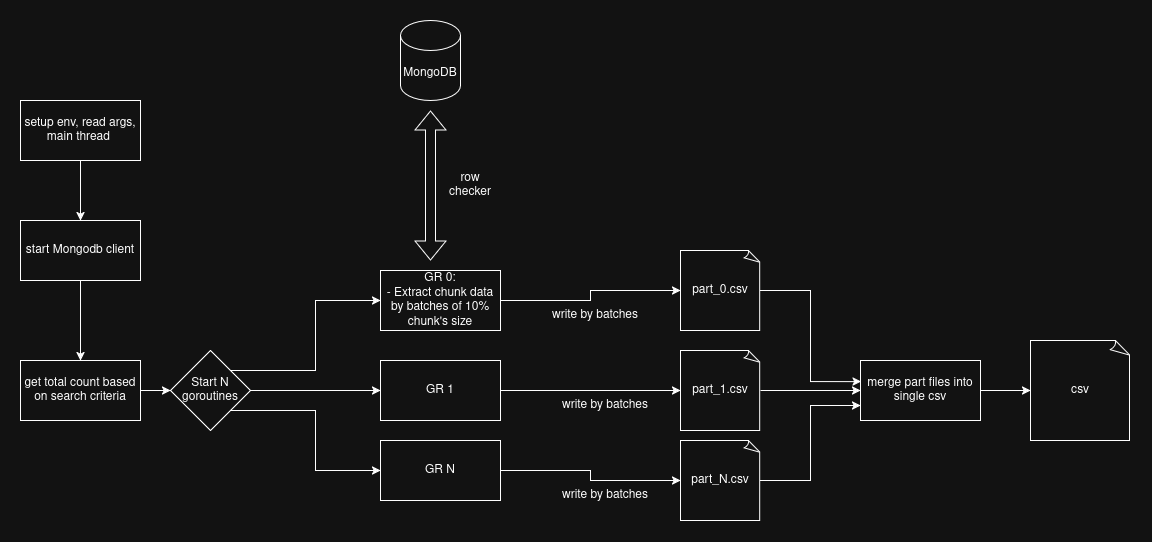

The diagram above was exported from draw.io. Its source (the exported page's mxGraphModel, read from the mxfile embedded in the PNG):
<mxGraphModel dx="1019" dy="637" grid="1" gridSize="10" guides="1" tooltips="1" connect="1" arrows="1" fold="1" page="1" pageScale="1" pageWidth="850" pageHeight="1100" math="0" shadow="0">
  <root>
    <mxCell id="0" />
    <mxCell id="1" parent="0" />
    <mxCell id="0rFKYgaCQfUL98q849Li-1" value="MongoDB" style="shape=cylinder3;whiteSpace=wrap;html=1;boundedLbl=1;backgroundOutline=1;size=15;" parent="1" vertex="1">
      <mxGeometry x="570" y="180" width="60" height="80" as="geometry" />
    </mxCell>
    <mxCell id="0rFKYgaCQfUL98q849Li-7" value="" style="edgeStyle=orthogonalEdgeStyle;rounded=0;orthogonalLoop=1;jettySize=auto;html=1;" parent="1" source="0rFKYgaCQfUL98q849Li-2" target="0rFKYgaCQfUL98q849Li-6" edge="1">
      <mxGeometry relative="1" as="geometry" />
    </mxCell>
    <mxCell id="0rFKYgaCQfUL98q849Li-2" value="setup env, read args, main thread&amp;nbsp;" style="rounded=0;whiteSpace=wrap;html=1;" parent="1" vertex="1">
      <mxGeometry x="190" y="260" width="120" height="60" as="geometry" />
    </mxCell>
    <mxCell id="0rFKYgaCQfUL98q849Li-42" style="edgeStyle=orthogonalEdgeStyle;rounded=0;orthogonalLoop=1;jettySize=auto;html=1;" parent="1" source="0rFKYgaCQfUL98q849Li-3" target="0rFKYgaCQfUL98q849Li-41" edge="1">
      <mxGeometry relative="1" as="geometry" />
    </mxCell>
    <mxCell id="0rFKYgaCQfUL98q849Li-3" value="merge part files into single csv" style="rounded=0;whiteSpace=wrap;html=1;" parent="1" vertex="1">
      <mxGeometry x="1030" y="520" width="120" height="60" as="geometry" />
    </mxCell>
    <mxCell id="0rFKYgaCQfUL98q849Li-4" value="&lt;div&gt;GR 0:&lt;/div&gt;&lt;div&gt;- Extract chunk data by batches of 10% chunk's size&lt;/div&gt;" style="rounded=0;whiteSpace=wrap;html=1;" parent="1" vertex="1">
      <mxGeometry x="550" y="430" width="120" height="60" as="geometry" />
    </mxCell>
    <mxCell id="0rFKYgaCQfUL98q849Li-9" value="" style="edgeStyle=orthogonalEdgeStyle;rounded=0;orthogonalLoop=1;jettySize=auto;html=1;" parent="1" source="0rFKYgaCQfUL98q849Li-6" target="0rFKYgaCQfUL98q849Li-8" edge="1">
      <mxGeometry relative="1" as="geometry" />
    </mxCell>
    <mxCell id="0rFKYgaCQfUL98q849Li-6" value="start Mongodb client" style="whiteSpace=wrap;html=1;rounded=0;" parent="1" vertex="1">
      <mxGeometry x="190" y="380" width="120" height="60" as="geometry" />
    </mxCell>
    <mxCell id="0rFKYgaCQfUL98q849Li-11" value="" style="edgeStyle=orthogonalEdgeStyle;rounded=0;orthogonalLoop=1;jettySize=auto;html=1;" parent="1" source="0rFKYgaCQfUL98q849Li-8" target="0rFKYgaCQfUL98q849Li-10" edge="1">
      <mxGeometry relative="1" as="geometry" />
    </mxCell>
    <mxCell id="0rFKYgaCQfUL98q849Li-8" value="get total count based on search criteria" style="whiteSpace=wrap;html=1;rounded=0;" parent="1" vertex="1">
      <mxGeometry x="190" y="520" width="120" height="60" as="geometry" />
    </mxCell>
    <mxCell id="0rFKYgaCQfUL98q849Li-14" style="edgeStyle=orthogonalEdgeStyle;rounded=0;orthogonalLoop=1;jettySize=auto;html=1;entryX=0;entryY=0.5;entryDx=0;entryDy=0;" parent="1" source="0rFKYgaCQfUL98q849Li-10" target="0rFKYgaCQfUL98q849Li-12" edge="1">
      <mxGeometry relative="1" as="geometry" />
    </mxCell>
    <mxCell id="0rFKYgaCQfUL98q849Li-15" style="edgeStyle=orthogonalEdgeStyle;rounded=0;orthogonalLoop=1;jettySize=auto;html=1;exitX=1;exitY=0;exitDx=0;exitDy=0;entryX=0;entryY=0.5;entryDx=0;entryDy=0;" parent="1" source="0rFKYgaCQfUL98q849Li-10" target="0rFKYgaCQfUL98q849Li-4" edge="1">
      <mxGeometry relative="1" as="geometry" />
    </mxCell>
    <mxCell id="0rFKYgaCQfUL98q849Li-16" style="edgeStyle=orthogonalEdgeStyle;rounded=0;orthogonalLoop=1;jettySize=auto;html=1;exitX=1;exitY=1;exitDx=0;exitDy=0;entryX=0;entryY=0.5;entryDx=0;entryDy=0;" parent="1" source="0rFKYgaCQfUL98q849Li-10" target="0rFKYgaCQfUL98q849Li-13" edge="1">
      <mxGeometry relative="1" as="geometry" />
    </mxCell>
    <mxCell id="0rFKYgaCQfUL98q849Li-10" value="Start N goroutines" style="rhombus;whiteSpace=wrap;html=1;rounded=0;" parent="1" vertex="1">
      <mxGeometry x="340" y="510" width="80" height="80" as="geometry" />
    </mxCell>
    <mxCell id="0rFKYgaCQfUL98q849Li-12" value="GR 1" style="rounded=0;whiteSpace=wrap;html=1;" parent="1" vertex="1">
      <mxGeometry x="550" y="520" width="120" height="60" as="geometry" />
    </mxCell>
    <mxCell id="0rFKYgaCQfUL98q849Li-13" value="&lt;div&gt;GR N&lt;/div&gt;" style="rounded=0;whiteSpace=wrap;html=1;" parent="1" vertex="1">
      <mxGeometry x="550" y="600" width="120" height="60" as="geometry" />
    </mxCell>
    <mxCell id="0rFKYgaCQfUL98q849Li-26" value="" style="shape=flexArrow;endArrow=classic;startArrow=classic;html=1;rounded=0;" parent="1" edge="1">
      <mxGeometry width="100" height="100" relative="1" as="geometry">
        <mxPoint x="600" y="420" as="sourcePoint" />
        <mxPoint x="600" y="270" as="targetPoint" />
      </mxGeometry>
    </mxCell>
    <mxCell id="0rFKYgaCQfUL98q849Li-27" value="part_0.csv" style="whiteSpace=wrap;html=1;shape=mxgraph.basic.document" parent="1" vertex="1">
      <mxGeometry x="850" y="410" width="80" height="80" as="geometry" />
    </mxCell>
    <mxCell id="0rFKYgaCQfUL98q849Li-39" style="edgeStyle=orthogonalEdgeStyle;rounded=0;orthogonalLoop=1;jettySize=auto;html=1;entryX=0;entryY=0.5;entryDx=0;entryDy=0;" parent="1" source="0rFKYgaCQfUL98q849Li-28" target="0rFKYgaCQfUL98q849Li-3" edge="1">
      <mxGeometry relative="1" as="geometry" />
    </mxCell>
    <mxCell id="0rFKYgaCQfUL98q849Li-28" value="part_1.csv" style="whiteSpace=wrap;html=1;shape=mxgraph.basic.document" parent="1" vertex="1">
      <mxGeometry x="850" y="510" width="80" height="80" as="geometry" />
    </mxCell>
    <mxCell id="0rFKYgaCQfUL98q849Li-40" style="edgeStyle=orthogonalEdgeStyle;rounded=0;orthogonalLoop=1;jettySize=auto;html=1;entryX=0;entryY=0.75;entryDx=0;entryDy=0;" parent="1" source="0rFKYgaCQfUL98q849Li-29" target="0rFKYgaCQfUL98q849Li-3" edge="1">
      <mxGeometry relative="1" as="geometry" />
    </mxCell>
    <mxCell id="0rFKYgaCQfUL98q849Li-29" value="part_N.csv" style="whiteSpace=wrap;html=1;shape=mxgraph.basic.document" parent="1" vertex="1">
      <mxGeometry x="850" y="600" width="80" height="80" as="geometry" />
    </mxCell>
    <mxCell id="0rFKYgaCQfUL98q849Li-30" style="edgeStyle=orthogonalEdgeStyle;rounded=0;orthogonalLoop=1;jettySize=auto;html=1;entryX=0;entryY=0.5;entryDx=0;entryDy=0;entryPerimeter=0;" parent="1" source="0rFKYgaCQfUL98q849Li-13" target="0rFKYgaCQfUL98q849Li-29" edge="1">
      <mxGeometry relative="1" as="geometry" />
    </mxCell>
    <mxCell id="0rFKYgaCQfUL98q849Li-31" style="edgeStyle=orthogonalEdgeStyle;rounded=0;orthogonalLoop=1;jettySize=auto;html=1;entryX=0;entryY=0.5;entryDx=0;entryDy=0;entryPerimeter=0;" parent="1" source="0rFKYgaCQfUL98q849Li-12" target="0rFKYgaCQfUL98q849Li-28" edge="1">
      <mxGeometry relative="1" as="geometry" />
    </mxCell>
    <mxCell id="0rFKYgaCQfUL98q849Li-32" style="edgeStyle=orthogonalEdgeStyle;rounded=0;orthogonalLoop=1;jettySize=auto;html=1;entryX=0;entryY=0.5;entryDx=0;entryDy=0;entryPerimeter=0;" parent="1" source="0rFKYgaCQfUL98q849Li-4" target="0rFKYgaCQfUL98q849Li-27" edge="1">
      <mxGeometry relative="1" as="geometry" />
    </mxCell>
    <mxCell id="0rFKYgaCQfUL98q849Li-33" value="write by batches" style="text;html=1;whiteSpace=wrap;strokeColor=none;fillColor=none;align=center;verticalAlign=middle;rounded=0;" parent="1" vertex="1">
      <mxGeometry x="700" y="460" width="130" height="30" as="geometry" />
    </mxCell>
    <mxCell id="0rFKYgaCQfUL98q849Li-34" value="write by batches" style="text;html=1;whiteSpace=wrap;strokeColor=none;fillColor=none;align=center;verticalAlign=middle;rounded=0;" parent="1" vertex="1">
      <mxGeometry x="710" y="550" width="130" height="30" as="geometry" />
    </mxCell>
    <mxCell id="0rFKYgaCQfUL98q849Li-35" value="write by batches" style="text;html=1;whiteSpace=wrap;strokeColor=none;fillColor=none;align=center;verticalAlign=middle;rounded=0;" parent="1" vertex="1">
      <mxGeometry x="710" y="640" width="130" height="30" as="geometry" />
    </mxCell>
    <mxCell id="0rFKYgaCQfUL98q849Li-38" style="edgeStyle=orthogonalEdgeStyle;rounded=0;orthogonalLoop=1;jettySize=auto;html=1;exitX=1;exitY=0.5;exitDx=0;exitDy=0;exitPerimeter=0;entryX=0.005;entryY=0.352;entryDx=0;entryDy=0;entryPerimeter=0;" parent="1" source="0rFKYgaCQfUL98q849Li-27" target="0rFKYgaCQfUL98q849Li-3" edge="1">
      <mxGeometry relative="1" as="geometry" />
    </mxCell>
    <mxCell id="0rFKYgaCQfUL98q849Li-41" value="csv" style="whiteSpace=wrap;html=1;shape=mxgraph.basic.document" parent="1" vertex="1">
      <mxGeometry x="1200" y="500" width="100" height="100" as="geometry" />
    </mxCell>
    <mxCell id="0rFKYgaCQfUL98q849Li-43" value="row checker" style="text;html=1;whiteSpace=wrap;strokeColor=none;fillColor=none;align=center;verticalAlign=middle;rounded=0;" parent="1" vertex="1">
      <mxGeometry x="610" y="330" width="60" height="30" as="geometry" />
    </mxCell>
  </root>
</mxGraphModel>